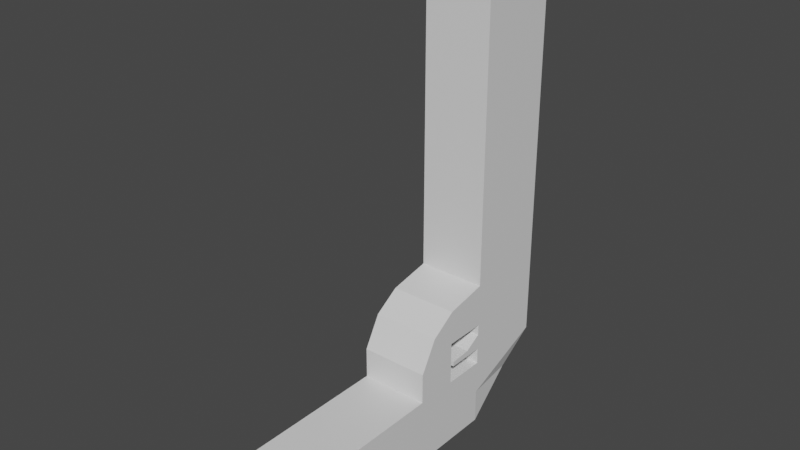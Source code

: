 # Source: GUN1.blend  (saved by Blender 2.92.15; exported with 4.5.12 LTS)
import bpy
from mathutils import Matrix  # noqa: F401  (used for matrix-valued properties, if any)

bpy.ops.wm.read_factory_settings(use_empty=True)
scene = bpy.context.scene
scene.name = 'Scene'

# ---- collections
col_collection = bpy.data.collections.new('Collection'); scene.collection.children.link(col_collection)

# ---- materials (node trees are filled in below, after node groups)
mat_material = bpy.data.materials.new('Material')
mat_material.alpha_threshold = 0.0
mat_material.use_transparent_shadow = False
mat_material.line_color = (0.0, 0.0, 0.0, 1.0)

# ---- material node trees
mat_material.use_nodes = True; mat_material.node_tree.nodes.clear()
_N = mat_material.node_tree.nodes; _L = mat_material.node_tree.links
n0 = _N.new('ShaderNodeOutputMaterial'); n0.name = 'Material Output'; n0.location = (300, 300)
n1 = _N.new('ShaderNodeBsdfPrincipled'); n1.name = 'Principled BSDF'; n1.location = (10, 300)
n1.distribution = 'GGX'
n1.subsurface_method = 'BURLEY'
n1.inputs[2].default_value = 0.4
n1.inputs[3].default_value = 1.45
n1.inputs[27].default_value = (0.0, 0.0, 0.0, 1.0)
n1.inputs[28].default_value = 1.0
_L.new(n1.outputs[0], n0.inputs[0])
n0.is_active_output = True

# ---- world
world_world = bpy.data.worlds.new('World'); scene.world = world_world
world_world.use_nodes = True; world_world.node_tree.nodes.clear()
_N = world_world.node_tree.nodes; _L = world_world.node_tree.links
n0 = _N.new('ShaderNodeOutputWorld'); n0.name = 'World Output'; n0.location = (300, 300)
n1 = _N.new('ShaderNodeBackground'); n1.name = 'Background'; n1.location = (10, 300)
n1.inputs[0].default_value = (0.05088, 0.05088, 0.05088, 1.0)
_L.new(n1.outputs[0], n0.inputs[0])
n0.is_active_output = True
world_world.color = (0.05088, 0.05088, 0.05088)
world_world.use_sun_shadow = False
world_world.sun_shadow_jitter_overblur = 0.0

# ---- meshes
me_cube = bpy.data.meshes.new('Cube')
me_cube.from_pydata([(0.7545, 0.7498, 0.6571), (1.0, 1.0, -1.0), (1.0, -1.0, 1.0), (1.0, -1.0, -1.0), (-0.7545, 0.7498, 0.6571), (-1.0, 1.0, -1.0), (-1.0, -1.0, 1.0), (-1.0, -1.0, -1.0), (1.0, 1.0, 0.0), (-1.0, -1.0, 0.0), (1.0, -1.0, 0.0), (-1.0, 1.0, 0.0), (-1.0, -1.0, 0.5), (1.0, 1.0, 0.5), (1.0, -1.0, 0.5), (-1.0, 1.0, 0.5), (1.0, 1.0, -0.5), (1.0, -1.0, -0.5), (-1.0, 1.0, -0.5), (-1.0, -1.0, -0.5), (-1.0, 0.0, -1.0), (0.8088, 0.013, 0.8203), (-0.8088, 0.013, 0.8203), (1.0, 0.0, -1.0), (1.0, 0.0, 0.0), (-1.0, 0.0, 0.0), (1.0, 0.0, 0.5), (-1.0, 0.0, 0.5), (-1.0, 0.0, -0.5), (1.0, 0.0, -0.5), (-1.0, -13.0, 0.5), (-1.0, -13.0, 1.0), (1.0, -13.0, 1.0), (1.0, -13.0, 0.5), (1.0, -11.2, 0.5), (-1.0, -11.2, 0.5), (-1.0, -11.2, 1.0), (1.0, -11.2, 1.0), (0.0, -13.0, 1.1), (-1.0, -13.0, 1.0), (-1.0, -11.2, 1.0), (0.0, -11.2, 1.1), (-1.0, -3.55, 0.5), (-1.0, -3.55, 1.0), (1.0, -3.55, 1.0), (1.0, -3.55, 0.5), (1.0, 1.0, 0.25), (1.0, -1.0, 0.25), (-1.0, 1.0, 0.25), (-1.0, -1.0, 0.25), (-1.0, 0.0, 0.25), (1.0, 0.0, 0.25), (-1.0, -2.275, 0.5), (-1.0, -2.275, 1.0), (1.0, -2.275, 1.0), (1.0, -2.275, 0.5), (1.0, -1.9, 0.0), (1.0, -2.8, 0.1), (-1.0, -2.8, 0.1), (-1.0, -1.9, 0.0), (-1.0, -3.3, 0.25), (1.0, -3.3, 0.25), (-1.0, -2.275, 0.25), (1.0, -2.275, 0.25), (1.0, -1.0, 0.0), (-1.0, -1.0, 0.0), (-1.0, -1.0, 0.25), (1.0, -1.0, 0.25), (-1.0, -1.956, 0.5), (-1.0, -1.956, 1.0), (1.0, -1.956, 1.0), (1.0, -1.956, 0.5), (-1.0, -1.478, 0.5), (-1.0, -1.478, 1.0), (1.0, -1.478, 1.0), (1.0, -1.478, 0.5), (1.0, -1.478, 0.4), (1.0, -1.663, 0.4), (-1.0, -1.663, 0.4), (-1.0, -1.478, 0.4), (1.0, -1.478, 0.3112), (1.0, -1.638, 0.3358), (-1.0, -1.638, 0.3358), (-1.0, -1.478, 0.3112), (1.0, -1.478, 0.2739), (1.0, -1.616, 0.2739), (-1.0, -1.616, 0.2739), (-1.0, -1.478, 0.2739)], [], [(21, 22, 6, 2), (35, 34, 33, 30), (27, 22, 4, 15), (20, 23, 3, 7), (26, 21, 2, 14), (15, 4, 0, 13), (18, 11, 8, 16), (29, 24, 10, 17), (28, 25, 11, 18), (17, 10, 9, 19), (48, 15, 13, 46), (51, 26, 14, 47), (50, 27, 15, 48), (47, 14, 12, 49), (3, 17, 19, 7), (20, 28, 18, 5), (23, 29, 17, 3), (5, 18, 16, 1), (1, 16, 29, 23), (7, 19, 28, 20), (49, 12, 27, 50), (46, 13, 26, 51), (19, 9, 25, 28), (16, 8, 24, 29), (13, 0, 21, 26), (5, 1, 23, 20), (12, 6, 22, 27), (0, 4, 22, 21), (33, 32, 31, 30), (36, 35, 30, 31), (37, 36, 40, 41), (34, 37, 32, 33), (45, 44, 37, 34), (44, 43, 36, 37), (43, 42, 35, 36), (42, 45, 34, 35), (41, 40, 39, 38), (32, 37, 41, 38), (31, 32, 38, 39), (36, 31, 39, 40), (61, 60, 58, 57), (53, 52, 42, 43), (54, 53, 43, 44), (55, 54, 44, 45), (8, 46, 51, 24), (9, 49, 50, 25), (10, 47, 49, 9), (25, 50, 48, 11), (24, 51, 47, 10), (11, 48, 46, 8), (71, 70, 54, 55), (70, 69, 53, 54), (69, 68, 52, 53), (68, 71, 55, 52), (59, 56, 57, 58), (60, 62, 59, 58), (63, 56, 64, 67), (63, 61, 57, 56), (55, 45, 61, 63), (52, 55, 63, 62), (42, 52, 62, 60), (45, 42, 60, 61), (66, 67, 64, 65), (56, 59, 65, 64), (59, 62, 66, 65), (62, 63, 67, 66), (75, 71, 77, 76), (73, 72, 68, 69), (74, 73, 69, 70), (75, 74, 70, 71), (14, 2, 74, 75), (2, 6, 73, 74), (6, 12, 72, 73), (12, 14, 75, 72), (78, 79, 83, 82), (68, 72, 79, 78), (71, 68, 78, 77), (72, 75, 76, 79), (83, 80, 84, 87), (76, 77, 81, 80), (79, 76, 80, 83), (77, 78, 82, 81), (87, 84, 85, 86), (81, 82, 86, 85), (82, 83, 87, 86), (80, 81, 85, 84)])
_uv = me_cube.uv_layers.new(name='UVMap')
_uv.uv.foreach_set('vector', [0.621, 0.599, 0.8789, 0.5952, 0.875, 0.75, 0.625, 0.75, 0.5625, 1.0, 0.5625, 0.75, 0.5625, 0.75, 0.5625, 1.0, 0.5625, 0.125, 0.621, 0.151, 0.6059, 0.25, 0.5625, 0.25, 0.125, 0.625, 0.375, 0.625, 0.375, 0.75, 0.125, 0.75, 0.5625, 0.625, 0.621, 0.599, 0.625, 0.75, 0.5625, 0.75, 0.5625, 0.25, 0.6059, 0.25, 0.6059, 0.5, 0.5625, 0.5, 0.4375, 0.25, 0.5, 0.25, 0.5, 0.5, 0.4375, 0.5, 0.4375, 0.625, 0.5, 0.625, 0.5, 0.75, 0.4375, 0.75, 0.4375, 0.125, 0.5, 0.125, 0.5, 0.25, 0.4375, 0.25, 0.4375, 0.75, 0.5, 0.75, 0.5, 1.0, 0.4375, 1.0, 0.5312, 0.25, 0.5625, 0.25, 0.5625, 0.5, 0.5312, 0.5, 0.5312, 0.625, 0.5625, 0.625, 0.5625, 0.75, 0.5312, 0.75, 0.5312, 0.125, 0.5625, 0.125, 0.5625, 0.25, 0.5312, 0.25, 0.5312, 0.75, 0.5625, 0.75, 0.5625, 1.0, 0.5312, 1.0, 0.375, 0.75, 0.4375, 0.75, 0.4375, 1.0, 0.375, 1.0, 0.375, 0.125, 0.4375, 0.125, 0.4375, 0.25, 0.375, 0.25, 0.375, 0.625, 0.4375, 0.625, 0.4375, 0.75, 0.375, 0.75, 0.375, 0.25, 0.4375, 0.25, 0.4375, 0.5, 0.375, 0.5, 0.375, 0.5, 0.4375, 0.5, 0.4375, 0.625, 0.375, 0.625, 0.375, 0.0, 0.4375, 0.0, 0.4375, 0.125, 0.375, 0.125, 0.5312, 0.0, 0.5625, 0.0, 0.5625, 0.125, 0.5312, 0.125, 0.5312, 0.5, 0.5625, 0.5, 0.5625, 0.625, 0.5312, 0.625, 0.4375, 0.0, 0.5, 0.0, 0.5, 0.125, 0.4375, 0.125, 0.4375, 0.5, 0.5, 0.5, 0.5, 0.625, 0.4375, 0.625, 0.5625, 0.5, 0.6059, 0.5, 0.621, 0.599, 0.5625, 0.625, 0.125, 0.5, 0.375, 0.5, 0.375, 0.625, 0.125, 0.625, 0.5625, 0.0, 0.625, 0.0, 0.621, 0.151, 0.5625, 0.125, 0.6059, 0.5, 0.894, 0.4819, 0.8789, 0.5952, 0.621, 0.599, 0.5625, 0.75, 0.625, 0.75, 0.625, 1.0, 0.5625, 1.0, 0.625, 0.0, 0.5625, 0.0, 0.5625, 0.0, 0.625, 0.0, 0.625, 0.75, 0.875, 0.75, 0.875, 0.75, 0.75, 0.75, 0.5625, 0.75, 0.625, 0.75, 0.625, 0.75, 0.5625, 0.75, 0.5625, 0.75, 0.625, 0.75, 0.625, 0.75, 0.5625, 0.75, 0.625, 0.75, 0.875, 0.75, 0.875, 0.75, 0.625, 0.75, 0.625, 0.0, 0.5625, 0.0, 0.5625, 0.0, 0.625, 0.0, 0.5625, 1.0, 0.5625, 0.75, 0.5625, 0.75, 0.5625, 1.0, 0.75, 0.75, 0.875, 0.75, 0.875, 0.75, 0.6895, 0.8105, 0.625, 0.75, 0.625, 0.75, 0.75, 0.75, 0.6895, 0.8105, 0.625, 1.0, 0.625, 0.75, 0.6895, 0.8105, 0.625, 1.0, 0.625, 0.0, 0.625, 0.0, 0.625, 0.0, 0.625, 0.0, 0.5625, 0.75, 0.5625, 1.0, 0.5625, 1.0, 0.5625, 0.75, 0.625, 0.0, 0.5625, 0.0, 0.5625, 0.0, 0.625, 0.0, 0.625, 0.75, 0.875, 0.75, 0.875, 0.75, 0.625, 0.75, 0.5625, 0.75, 0.625, 0.75, 0.625, 0.75, 0.5625, 0.75, 0.5, 0.5, 0.5312, 0.5, 0.5312, 0.625, 0.5, 0.625, 0.5, 0.0, 0.5312, 0.0, 0.5312, 0.125, 0.5, 0.125, 0.5, 0.75, 0.5312, 0.75, 0.5312, 1.0, 0.5, 1.0, 0.5, 0.125, 0.5312, 0.125, 0.5312, 0.25, 0.5, 0.25, 0.5, 0.625, 0.5312, 0.625, 0.5312, 0.75, 0.5, 0.75, 0.5, 0.25, 0.5312, 0.25, 0.5312, 0.5, 0.5, 0.5, 0.5625, 0.75, 0.625, 0.75, 0.625, 0.75, 0.5625, 0.75, 0.625, 0.75, 0.875, 0.75, 0.875, 0.75, 0.625, 0.75, 0.625, 0.0, 0.5625, 0.0, 0.5625, 0.0, 0.625, 0.0, 0.5625, 1.0, 0.5625, 0.75, 0.5625, 0.75, 0.5625, 1.0, 0.5625, 1.0, 0.5625, 0.75, 0.5625, 0.75, 0.5625, 1.0, 0.5625, 0.0, 0.5625, 0.0, 0.5625, 0.0, 0.5625, 0.0, 0.5625, 0.75, 0.5625, 0.75, 0.5625, 0.75, 0.5625, 0.75, 0.5625, 0.75, 0.5625, 0.75, 0.5625, 0.75, 0.5625, 0.75, 0.5625, 0.75, 0.5625, 0.75, 0.5625, 0.75, 0.5625, 0.75, 0.5625, 1.0, 0.5625, 0.75, 0.5625, 0.75, 0.5625, 1.0, 0.5625, 0.0, 0.5625, 0.0, 0.5625, 0.0, 0.5625, 0.0, 0.5625, 0.75, 0.5625, 1.0, 0.5625, 1.0, 0.5625, 0.75, 0.5625, 1.0, 0.5625, 0.75, 0.5625, 0.75, 0.5625, 1.0, 0.5625, 0.75, 0.5625, 1.0, 0.5625, 1.0, 0.5625, 0.75, 0.5625, 0.0, 0.5625, 0.0, 0.5625, 0.0, 0.5625, 0.0, 0.5625, 1.0, 0.5625, 0.75, 0.5625, 0.75, 0.5625, 1.0, 0.5625, 0.75, 0.5625, 0.75, 0.5625, 0.75, 0.5625, 0.75, 0.625, 0.0, 0.5625, 0.0, 0.5625, 0.0, 0.625, 0.0, 0.625, 0.75, 0.875, 0.75, 0.875, 0.75, 0.625, 0.75, 0.5625, 0.75, 0.625, 0.75, 0.625, 0.75, 0.5625, 0.75, 0.5625, 0.75, 0.625, 0.75, 0.625, 0.75, 0.5625, 0.75, 0.625, 0.75, 0.875, 0.75, 0.875, 0.75, 0.625, 0.75, 0.625, 0.0, 0.5625, 0.0, 0.5625, 0.0, 0.625, 0.0, 0.5625, 1.0, 0.5625, 0.75, 0.5625, 0.75, 0.5625, 1.0, 0.5625, 0.0, 0.5625, 0.0, 0.5625, 0.0, 0.5625, 0.0, 0.5625, 0.0, 0.5625, 0.0, 0.5625, 0.0, 0.5625, 0.0, 0.5625, 0.75, 0.5625, 1.0, 0.5625, 1.0, 0.5625, 0.75, 0.5625, 1.0, 0.5625, 0.75, 0.5625, 0.75, 0.5625, 1.0, 0.5625, 1.0, 0.5625, 0.75, 0.5625, 0.75, 0.5625, 1.0, 0.5625, 0.75, 0.5625, 0.75, 0.5625, 0.75, 0.5625, 0.75, 0.5625, 1.0, 0.5625, 0.75, 0.5625, 0.75, 0.5625, 1.0, 0.5625, 0.75, 0.5625, 1.0, 0.5625, 1.0, 0.5625, 0.75, 0.5625, 1.0, 0.5625, 0.75, 0.5625, 0.75, 0.5625, 1.0, 0.5625, 0.75, 0.5625, 1.0, 0.5625, 1.0, 0.5625, 0.75, 0.5625, 0.0, 0.5625, 0.0, 0.5625, 0.0, 0.5625, 0.0, 0.5625, 0.75, 0.5625, 0.75, 0.5625, 0.75, 0.5625, 0.75])
me_cube.materials.append(mat_material)
me_cube.use_remesh_preserve_volume = False
me_cube.use_remesh_preserve_attributes = False
me_cube.use_mirror_vertex_groups = False
me_cube.update()

# ---- objects
ob_cube = bpy.data.objects.new('Cube', me_cube)

# ---- transforms, parenting, visibility, modifiers, constraints
ob_cube.location = (0.0, 0.0, 0.0)
ob_cube.rotation_euler = (-1.571, 0.0, 0.0)
ob_cube.scale = (1.0, 1.0, 5.0)
ob_cube.lock_rotations_4d = False
ob_cube.empty_display_type = 'ARROWS'
ob_cube.lineart.crease_threshold = 0.0

# ---- collection membership
col_collection.objects.link(ob_cube)

# ---- scene / render settings (as saved in the file)
scene.frame_start = 1; scene.frame_end = 250; scene.frame_set(10)
scene.render.engine = 'BLENDER_EEVEE_NEXT'
scene.cycles.use_denoising = False
scene.cycles.samples = 128
scene.cycles.sampling_pattern = 'TABULATED_SOBOL'
scene.cycles.use_adaptive_sampling = False
scene.cycles.use_light_tree = False
scene.view_settings.view_transform = 'Filmic'
bpy.context.view_layer.update()

# ---- added for rendering (the .blend has no active camera and no usable light): camera, sun
cam_auto = bpy.data.cameras.new('AutoCamera')
cam_auto.lens = 50.0
cam_auto.sensor_width = 36.0
cam_auto.clip_end = 1000.0
ob_auto_camera = bpy.data.objects.new('AutoCamera', cam_auto)
scene.collection.objects.link(ob_auto_camera)
ob_auto_camera.location = (16.2968, -19.3062, 19.0375)
ob_auto_camera.rotation_euler = (1.09748, -7.21219e-08, 0.694738)
scene.camera = ob_auto_camera
light_auto_sun = bpy.data.lights.new('AutoSun', 'SUN')
light_auto_sun.energy = 3.0
light_auto_sun.angle = 0.0523599
ob_auto_sun = bpy.data.objects.new('AutoSun', light_auto_sun)
scene.collection.objects.link(ob_auto_sun)
ob_auto_sun.rotation_euler = (0.872665, 0.174533, 0.523599)
bpy.context.view_layer.update()
